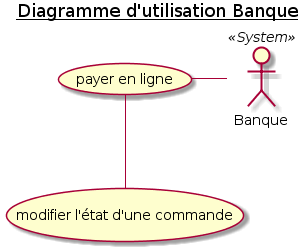

The diagram above was rendered by PlantUML. Its source (embedded in the PNG):
@startuml 2_ Banque_UserCaseDiagram

title <u>Diagramme d'utilisation Banque</u>

actor Banque <<System>> as BANK

    (modifier l'état d'une commande) AS MODIFY_STATE_CMD
    (payer en ligne) AS PAY_ONLINE_CMD



PAY_ONLINE_CMD - BANK
PAY_ONLINE_CMD -- MODIFY_STATE_CMD

@enduml